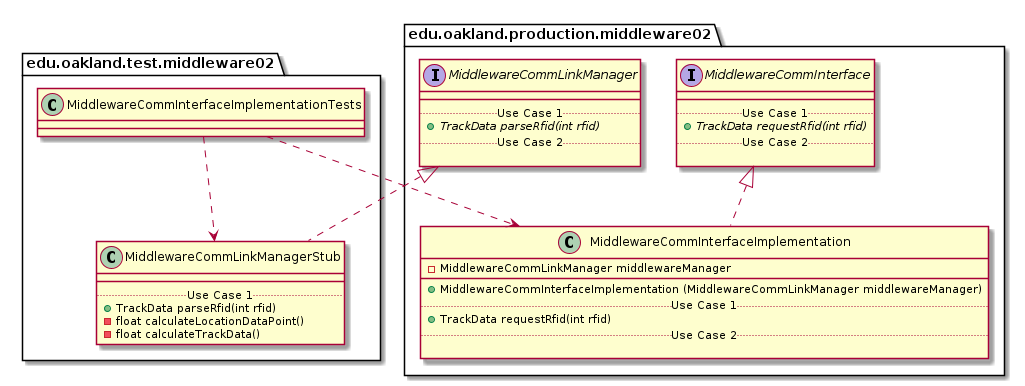

The diagram above was rendered by PlantUML. Its source (embedded in the PNG):
@startuml MiddlewareCommInterfaceImplementationTests_Closure


package edu.oakland.test.middleware02 {
    class MiddlewareCommInterfaceImplementationTests {

    }
}




package edu.oakland.test.middleware02 {
    class MiddlewareCommLinkManagerStub {
        __
        .. Use Case 1 ..
        + TrackData parseRfid(int rfid)
        - float calculateLocationDataPoint()
        - float calculateTrackData()
    }
}




package edu.oakland.production.middleware02 {
    interface MiddlewareCommLinkManager {
        __
        .. Use Case 1 ..
        {abstract} + TrackData parseRfid(int rfid)
        .. Use Case 2 ..

    }
}






MiddlewareCommLinkManagerStub .up.|> MiddlewareCommLinkManager



MiddlewareCommInterfaceImplementationTests ..> MiddlewareCommLinkManagerStub



package edu.oakland.production.middleware02 {
    class MiddlewareCommInterfaceImplementation {
        - MiddlewareCommLinkManager middlewareManager
        __
        + MiddlewareCommInterfaceImplementation (MiddlewareCommLinkManager middlewareManager)
        .. Use Case 1 ..
        + TrackData requestRfid(int rfid)
        .. Use Case 2 ..

    }
}




package edu.oakland.production.middleware02 {
    interface MiddlewareCommInterface {
        __
        .. Use Case 1 ..
        {abstract} + TrackData requestRfid(int rfid)
        .. Use Case 2 ..

    }
}






MiddlewareCommInterfaceImplementation .up.|> MiddlewareCommInterface





MiddlewareCommInterfaceImplementationTests ..> MiddlewareCommInterfaceImplementation



@enduml